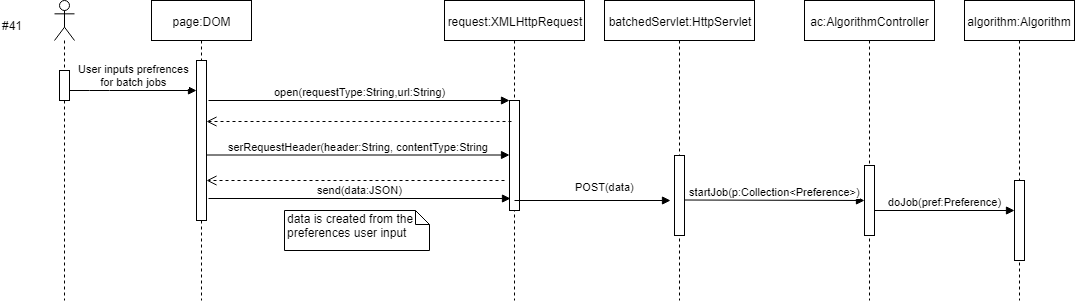

The diagram above was exported from draw.io. Its source (the exported page's mxGraphModel, read from the mxfile embedded in the PNG):
<mxGraphModel dx="1010" dy="501" grid="1" gridSize="10" guides="1" tooltips="1" connect="1" arrows="1" fold="1" page="1" pageScale="1" pageWidth="850" pageHeight="1100" math="0" shadow="0">
  <root>
    <mxCell id="0" />
    <mxCell id="1" parent="0" />
    <mxCell id="UKz-bvxVR11wQzRQsaGb-1" value="page:DOM" style="shape=umlLifeline;perimeter=lifelinePerimeter;whiteSpace=wrap;html=1;container=1;collapsible=0;recursiveResize=0;outlineConnect=0;" vertex="1" parent="1">
      <mxGeometry x="167" y="20" width="100" height="300" as="geometry" />
    </mxCell>
    <mxCell id="UKz-bvxVR11wQzRQsaGb-6" value="" style="html=1;points=[];perimeter=orthogonalPerimeter;" vertex="1" parent="UKz-bvxVR11wQzRQsaGb-1">
      <mxGeometry x="45" y="60" width="10" height="160" as="geometry" />
    </mxCell>
    <mxCell id="UKz-bvxVR11wQzRQsaGb-3" value="" style="shape=umlLifeline;participant=umlActor;perimeter=lifelinePerimeter;whiteSpace=wrap;html=1;container=1;collapsible=0;recursiveResize=0;verticalAlign=top;spacingTop=36;labelBackgroundColor=#ffffff;outlineConnect=0;" vertex="1" parent="1">
      <mxGeometry x="70" y="20" width="20" height="300" as="geometry" />
    </mxCell>
    <mxCell id="UKz-bvxVR11wQzRQsaGb-4" value="" style="html=1;points=[];perimeter=orthogonalPerimeter;" vertex="1" parent="UKz-bvxVR11wQzRQsaGb-3">
      <mxGeometry x="5" y="70" width="10" height="30" as="geometry" />
    </mxCell>
    <mxCell id="UKz-bvxVR11wQzRQsaGb-5" value="User inputs prefrences&lt;br&gt;for batch jobs&lt;br&gt;" style="html=1;verticalAlign=bottom;endArrow=block;" edge="1" parent="1" target="UKz-bvxVR11wQzRQsaGb-6">
      <mxGeometry width="80" relative="1" as="geometry">
        <mxPoint x="85" y="110" as="sourcePoint" />
        <mxPoint x="180" y="110" as="targetPoint" />
        <Array as="points">
          <mxPoint x="115" y="110" />
        </Array>
      </mxGeometry>
    </mxCell>
    <mxCell id="UKz-bvxVR11wQzRQsaGb-7" value="#41" style="text;html=1;resizable=0;points=[];autosize=1;align=left;verticalAlign=top;spacingTop=-4;" vertex="1" parent="1">
      <mxGeometry x="16" y="36" width="40" height="20" as="geometry" />
    </mxCell>
    <mxCell id="UKz-bvxVR11wQzRQsaGb-8" value="request:XMLHttpRequest" style="shape=umlLifeline;perimeter=lifelinePerimeter;whiteSpace=wrap;html=1;container=1;collapsible=0;recursiveResize=0;outlineConnect=0;" vertex="1" parent="1">
      <mxGeometry x="460" y="20" width="140" height="300" as="geometry" />
    </mxCell>
    <mxCell id="UKz-bvxVR11wQzRQsaGb-9" value="" style="html=1;points=[];perimeter=orthogonalPerimeter;" vertex="1" parent="UKz-bvxVR11wQzRQsaGb-8">
      <mxGeometry x="65" y="100" width="10" height="110" as="geometry" />
    </mxCell>
    <mxCell id="UKz-bvxVR11wQzRQsaGb-10" value="open(requestType:String,url:String)" style="html=1;verticalAlign=bottom;endArrow=block;entryX=0;entryY=0;exitX=1.2;exitY=0.25;exitDx=0;exitDy=0;exitPerimeter=0;" edge="1" target="UKz-bvxVR11wQzRQsaGb-9" parent="1" source="UKz-bvxVR11wQzRQsaGb-6">
      <mxGeometry relative="1" as="geometry">
        <mxPoint x="295" y="80" as="sourcePoint" />
      </mxGeometry>
    </mxCell>
    <mxCell id="UKz-bvxVR11wQzRQsaGb-14" value="" style="html=1;verticalAlign=bottom;endArrow=open;dashed=1;endSize=8;exitX=0.18;exitY=0.195;exitDx=0;exitDy=0;exitPerimeter=0;" edge="1" parent="1" source="UKz-bvxVR11wQzRQsaGb-9" target="UKz-bvxVR11wQzRQsaGb-6">
      <mxGeometry relative="1" as="geometry">
        <mxPoint x="520" y="140" as="sourcePoint" />
        <mxPoint x="325" y="140" as="targetPoint" />
      </mxGeometry>
    </mxCell>
    <mxCell id="UKz-bvxVR11wQzRQsaGb-15" value="serRequestHeader(header:String, contentType:String" style="html=1;verticalAlign=bottom;endArrow=block;" edge="1" parent="1" target="UKz-bvxVR11wQzRQsaGb-9">
      <mxGeometry width="80" relative="1" as="geometry">
        <mxPoint x="222" y="174.5" as="sourcePoint" />
        <mxPoint x="302" y="174.5" as="targetPoint" />
      </mxGeometry>
    </mxCell>
    <mxCell id="UKz-bvxVR11wQzRQsaGb-16" value="" style="html=1;verticalAlign=bottom;endArrow=open;dashed=1;endSize=8;" edge="1" parent="1" target="UKz-bvxVR11wQzRQsaGb-6">
      <mxGeometry relative="1" as="geometry">
        <mxPoint x="520" y="200" as="sourcePoint" />
        <mxPoint x="440" y="200" as="targetPoint" />
      </mxGeometry>
    </mxCell>
    <mxCell id="UKz-bvxVR11wQzRQsaGb-17" value="send(data:JSON)" style="html=1;verticalAlign=bottom;endArrow=block;exitX=1.16;exitY=0.864;exitDx=0;exitDy=0;exitPerimeter=0;entryX=0.1;entryY=0.893;entryDx=0;entryDy=0;entryPerimeter=0;" edge="1" parent="1" source="UKz-bvxVR11wQzRQsaGb-6" target="UKz-bvxVR11wQzRQsaGb-9">
      <mxGeometry width="80" relative="1" as="geometry">
        <mxPoint x="230" y="220" as="sourcePoint" />
        <mxPoint x="390" y="220" as="targetPoint" />
      </mxGeometry>
    </mxCell>
    <mxCell id="UKz-bvxVR11wQzRQsaGb-20" value="data is created from the preferences user input" style="shape=note;whiteSpace=wrap;html=1;size=14;verticalAlign=top;align=left;spacingTop=-6;" vertex="1" parent="1">
      <mxGeometry x="300" y="230" width="145" height="40" as="geometry" />
    </mxCell>
    <mxCell id="UKz-bvxVR11wQzRQsaGb-21" value="batchedServlet:HttpServlet" style="shape=umlLifeline;perimeter=lifelinePerimeter;whiteSpace=wrap;html=1;container=1;collapsible=0;recursiveResize=0;outlineConnect=0;" vertex="1" parent="1">
      <mxGeometry x="620" y="20" width="150" height="300" as="geometry" />
    </mxCell>
    <mxCell id="UKz-bvxVR11wQzRQsaGb-22" value="" style="html=1;points=[];perimeter=orthogonalPerimeter;" vertex="1" parent="UKz-bvxVR11wQzRQsaGb-21">
      <mxGeometry x="70" y="155" width="10" height="80" as="geometry" />
    </mxCell>
    <mxCell id="UKz-bvxVR11wQzRQsaGb-23" value="POST(data)" style="html=1;verticalAlign=bottom;endArrow=block;entryX=-0.4;entryY=0.56;entryDx=0;entryDy=0;entryPerimeter=0;" edge="1" parent="1" target="UKz-bvxVR11wQzRQsaGb-22">
      <mxGeometry x="0.1538" y="5" width="80" relative="1" as="geometry">
        <mxPoint x="530" y="220" as="sourcePoint" />
        <mxPoint x="610" y="220" as="targetPoint" />
        <mxPoint as="offset" />
      </mxGeometry>
    </mxCell>
    <mxCell id="UKz-bvxVR11wQzRQsaGb-24" value="ac:AlgorithmController&lt;br&gt;" style="shape=umlLifeline;perimeter=lifelinePerimeter;whiteSpace=wrap;html=1;container=1;collapsible=0;recursiveResize=0;outlineConnect=0;" vertex="1" parent="1">
      <mxGeometry x="820" y="20" width="130" height="300" as="geometry" />
    </mxCell>
    <mxCell id="UKz-bvxVR11wQzRQsaGb-25" value="" style="html=1;points=[];perimeter=orthogonalPerimeter;" vertex="1" parent="UKz-bvxVR11wQzRQsaGb-24">
      <mxGeometry x="60" y="165" width="10" height="70" as="geometry" />
    </mxCell>
    <mxCell id="UKz-bvxVR11wQzRQsaGb-29" value="doJob(pref:Preference)" style="html=1;verticalAlign=bottom;endArrow=block;" edge="1" parent="UKz-bvxVR11wQzRQsaGb-24" target="UKz-bvxVR11wQzRQsaGb-28">
      <mxGeometry width="80" relative="1" as="geometry">
        <mxPoint x="70" y="210" as="sourcePoint" />
        <mxPoint x="150" y="210" as="targetPoint" />
      </mxGeometry>
    </mxCell>
    <mxCell id="UKz-bvxVR11wQzRQsaGb-26" value="startJob(p:Collection&amp;lt;Preference&amp;gt;)" style="html=1;verticalAlign=bottom;endArrow=block;entryX=0;entryY=0.493;entryDx=0;entryDy=0;entryPerimeter=0;" edge="1" parent="1" target="UKz-bvxVR11wQzRQsaGb-25">
      <mxGeometry width="80" relative="1" as="geometry">
        <mxPoint x="700" y="219.5" as="sourcePoint" />
        <mxPoint x="780" y="219.5" as="targetPoint" />
      </mxGeometry>
    </mxCell>
    <mxCell id="UKz-bvxVR11wQzRQsaGb-27" value="algorithm:Algorithm" style="shape=umlLifeline;perimeter=lifelinePerimeter;whiteSpace=wrap;html=1;container=1;collapsible=0;recursiveResize=0;outlineConnect=0;" vertex="1" parent="1">
      <mxGeometry x="980" y="20" width="110" height="300" as="geometry" />
    </mxCell>
    <mxCell id="UKz-bvxVR11wQzRQsaGb-28" value="" style="html=1;points=[];perimeter=orthogonalPerimeter;" vertex="1" parent="UKz-bvxVR11wQzRQsaGb-27">
      <mxGeometry x="50" y="180" width="10" height="80" as="geometry" />
    </mxCell>
  </root>
</mxGraphModel>